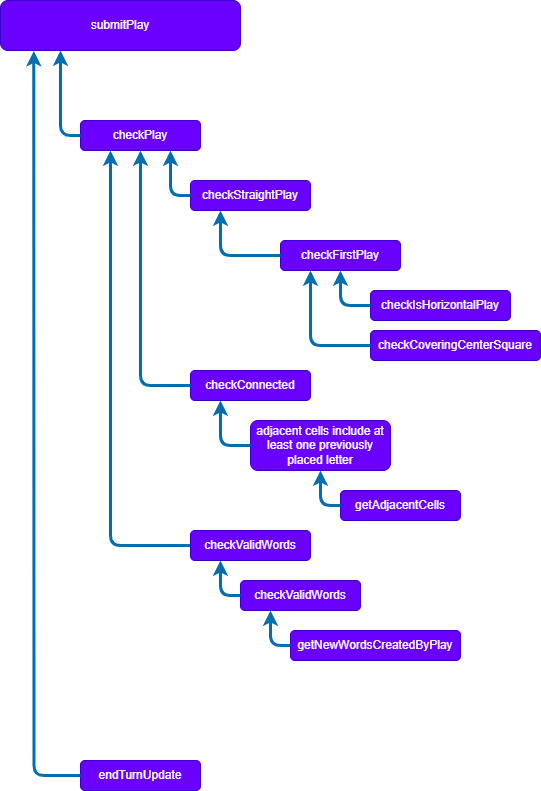

The diagram above was exported from draw.io. Its source (the exported page's mxGraphModel, read from the mxfile embedded in the PNG):
<mxGraphModel dx="750" dy="1062" grid="1" gridSize="10" guides="1" tooltips="1" connect="1" arrows="1" fold="1" page="1" pageScale="1" pageWidth="850" pageHeight="1100" math="0" shadow="0">
  <root>
    <mxCell id="0" />
    <mxCell id="1" parent="0" />
    <mxCell id="4" value="submitPlay" style="rounded=1;whiteSpace=wrap;html=1;fillColor=#6a00ff;fontColor=#ffffff;strokeColor=#3700CC;" parent="1" vertex="1">
      <mxGeometry x="90" y="20" width="240" height="50" as="geometry" />
    </mxCell>
    <mxCell id="6" value="checkFirstPlay" style="rounded=1;whiteSpace=wrap;html=1;fillColor=#6a00ff;fontColor=#ffffff;strokeColor=#3700CC;" parent="1" vertex="1">
      <mxGeometry x="370" y="260" width="120" height="30" as="geometry" />
    </mxCell>
    <mxCell id="8" value="checkPlay" style="rounded=1;whiteSpace=wrap;html=1;fillColor=#6a00ff;fontColor=#ffffff;strokeColor=#3700CC;" parent="1" vertex="1">
      <mxGeometry x="170" y="140" width="120" height="30" as="geometry" />
    </mxCell>
    <mxCell id="9" style="edgeStyle=orthogonalEdgeStyle;html=1;exitX=0;exitY=0.5;exitDx=0;exitDy=0;entryX=0.25;entryY=1;entryDx=0;entryDy=0;fillColor=#1ba1e2;strokeColor=#006EAF;strokeWidth=3;" parent="1" source="8" target="4" edge="1">
      <mxGeometry relative="1" as="geometry">
        <mxPoint x="430" y="305" as="sourcePoint" />
        <mxPoint x="330" y="205" as="targetPoint" />
      </mxGeometry>
    </mxCell>
    <mxCell id="10" value="endTurnUpdate" style="rounded=1;whiteSpace=wrap;html=1;fillColor=#6a00ff;fontColor=#ffffff;strokeColor=#3700CC;" parent="1" vertex="1">
      <mxGeometry x="170" y="780" width="120" height="30" as="geometry" />
    </mxCell>
    <mxCell id="11" style="edgeStyle=orthogonalEdgeStyle;html=1;exitX=0;exitY=0.5;exitDx=0;exitDy=0;entryX=0.25;entryY=1;entryDx=0;entryDy=0;fillColor=#1ba1e2;strokeColor=#006EAF;strokeWidth=3;" parent="1" source="6" target="12" edge="1">
      <mxGeometry relative="1" as="geometry">
        <mxPoint x="240" y="150" as="sourcePoint" />
        <mxPoint x="290" y="70" as="targetPoint" />
      </mxGeometry>
    </mxCell>
    <mxCell id="12" value="checkStraightPlay" style="rounded=1;whiteSpace=wrap;html=1;fillColor=#6a00ff;fontColor=#ffffff;strokeColor=#3700CC;" parent="1" vertex="1">
      <mxGeometry x="280" y="200" width="120" height="30" as="geometry" />
    </mxCell>
    <mxCell id="13" value="checkIsHorizontalPlay" style="rounded=1;whiteSpace=wrap;html=1;fillColor=#6a00ff;fontColor=#ffffff;strokeColor=#3700CC;" parent="1" vertex="1">
      <mxGeometry x="460" y="310" width="140" height="30" as="geometry" />
    </mxCell>
    <mxCell id="14" style="edgeStyle=orthogonalEdgeStyle;html=1;exitX=0;exitY=0.5;exitDx=0;exitDy=0;entryX=0.5;entryY=1;entryDx=0;entryDy=0;fillColor=#1ba1e2;strokeColor=#006EAF;strokeWidth=3;" parent="1" source="13" target="6" edge="1">
      <mxGeometry relative="1" as="geometry">
        <mxPoint x="380" y="285" as="sourcePoint" />
        <mxPoint x="360" y="100.00000000000011" as="targetPoint" />
      </mxGeometry>
    </mxCell>
    <mxCell id="15" style="edgeStyle=orthogonalEdgeStyle;html=1;exitX=0;exitY=0.5;exitDx=0;exitDy=0;entryX=0.75;entryY=1;entryDx=0;entryDy=0;fillColor=#1ba1e2;strokeColor=#006EAF;strokeWidth=3;" parent="1" source="12" target="8" edge="1">
      <mxGeometry relative="1" as="geometry">
        <mxPoint x="350" y="425" as="sourcePoint" />
        <mxPoint x="320" y="380" as="targetPoint" />
      </mxGeometry>
    </mxCell>
    <mxCell id="16" value="checkCoveringCenterSquare" style="rounded=1;whiteSpace=wrap;html=1;fillColor=#6a00ff;fontColor=#ffffff;strokeColor=#3700CC;" parent="1" vertex="1">
      <mxGeometry x="460" y="350" width="170" height="30" as="geometry" />
    </mxCell>
    <mxCell id="17" style="edgeStyle=orthogonalEdgeStyle;html=1;exitX=0;exitY=0.5;exitDx=0;exitDy=0;entryX=0.25;entryY=1;entryDx=0;entryDy=0;fillColor=#1ba1e2;strokeColor=#006EAF;strokeWidth=3;" parent="1" source="16" target="6" edge="1">
      <mxGeometry relative="1" as="geometry">
        <mxPoint x="470" y="335" as="sourcePoint" />
        <mxPoint x="440" y="300" as="targetPoint" />
      </mxGeometry>
    </mxCell>
    <mxCell id="18" value="checkConnected" style="rounded=1;whiteSpace=wrap;html=1;fillColor=#6a00ff;fontColor=#ffffff;strokeColor=#3700CC;" parent="1" vertex="1">
      <mxGeometry x="280" y="390" width="120" height="30" as="geometry" />
    </mxCell>
    <mxCell id="19" style="edgeStyle=orthogonalEdgeStyle;html=1;exitX=0;exitY=0.5;exitDx=0;exitDy=0;entryX=0.5;entryY=1;entryDx=0;entryDy=0;fillColor=#1ba1e2;strokeColor=#006EAF;strokeWidth=3;" parent="1" source="18" target="8" edge="1">
      <mxGeometry relative="1" as="geometry">
        <mxPoint x="290" y="265" as="sourcePoint" />
        <mxPoint x="240" y="180" as="targetPoint" />
      </mxGeometry>
    </mxCell>
    <mxCell id="20" style="edgeStyle=orthogonalEdgeStyle;html=1;fillColor=#1ba1e2;strokeColor=#006EAF;strokeWidth=3;exitX=0;exitY=0.5;exitDx=0;exitDy=0;entryX=0.25;entryY=1;entryDx=0;entryDy=0;" parent="1" source="24" target="8" edge="1">
      <mxGeometry relative="1" as="geometry">
        <mxPoint x="240" y="490" as="sourcePoint" />
        <mxPoint x="150" y="440" as="targetPoint" />
      </mxGeometry>
    </mxCell>
    <mxCell id="21" value="getAdjacentCells" style="rounded=1;whiteSpace=wrap;html=1;fillColor=#6a00ff;fontColor=#ffffff;strokeColor=#3700CC;" parent="1" vertex="1">
      <mxGeometry x="430" y="510" width="120" height="30" as="geometry" />
    </mxCell>
    <mxCell id="23" style="edgeStyle=orthogonalEdgeStyle;html=1;exitX=0;exitY=0.5;exitDx=0;exitDy=0;entryX=0.5;entryY=1;entryDx=0;entryDy=0;fillColor=#1ba1e2;strokeColor=#006EAF;strokeWidth=3;" parent="1" source="21" target="25" edge="1">
      <mxGeometry relative="1" as="geometry">
        <mxPoint x="290" y="415" as="sourcePoint" />
        <mxPoint x="210" y="180" as="targetPoint" />
      </mxGeometry>
    </mxCell>
    <mxCell id="24" value="checkValidWords" style="rounded=1;whiteSpace=wrap;html=1;fillColor=#6a00ff;fontColor=#ffffff;strokeColor=#3700CC;" parent="1" vertex="1">
      <mxGeometry x="280" y="550" width="120" height="30" as="geometry" />
    </mxCell>
    <mxCell id="25" value="adjacent cells include at least one previously placed letter" style="rounded=1;whiteSpace=wrap;html=1;fillColor=#6a00ff;fontColor=#ffffff;strokeColor=#3700CC;" parent="1" vertex="1">
      <mxGeometry x="340" y="440" width="140" height="50" as="geometry" />
    </mxCell>
    <mxCell id="26" style="edgeStyle=orthogonalEdgeStyle;html=1;fillColor=#1ba1e2;strokeColor=#006EAF;strokeWidth=3;exitX=0;exitY=0.5;exitDx=0;exitDy=0;entryX=0.25;entryY=1;entryDx=0;entryDy=0;" parent="1" source="25" target="18" edge="1">
      <mxGeometry relative="1" as="geometry">
        <mxPoint x="250" y="500" as="sourcePoint" />
        <mxPoint x="160" y="450" as="targetPoint" />
      </mxGeometry>
    </mxCell>
    <mxCell id="27" value="getNewWordsCreatedByPlay" style="rounded=1;whiteSpace=wrap;html=1;fillColor=#6a00ff;fontColor=#ffffff;strokeColor=#3700CC;" parent="1" vertex="1">
      <mxGeometry x="380" y="650" width="170" height="30" as="geometry" />
    </mxCell>
    <mxCell id="28" style="edgeStyle=orthogonalEdgeStyle;html=1;fillColor=#1ba1e2;strokeColor=#006EAF;strokeWidth=3;exitX=0;exitY=0.5;exitDx=0;exitDy=0;entryX=0.25;entryY=1;entryDx=0;entryDy=0;" parent="1" source="27" target="35" edge="1">
      <mxGeometry relative="1" as="geometry">
        <mxPoint x="290" y="575" as="sourcePoint" />
        <mxPoint x="210" y="180" as="targetPoint" />
      </mxGeometry>
    </mxCell>
    <mxCell id="31" style="edgeStyle=orthogonalEdgeStyle;html=1;fillColor=#1ba1e2;strokeColor=#006EAF;strokeWidth=3;exitX=0;exitY=0.5;exitDx=0;exitDy=0;entryX=0.139;entryY=1.012;entryDx=0;entryDy=0;entryPerimeter=0;" parent="1" source="10" target="4" edge="1">
      <mxGeometry relative="1" as="geometry">
        <mxPoint x="290" y="575" as="sourcePoint" />
        <mxPoint x="209.9999999999999" y="180" as="targetPoint" />
      </mxGeometry>
    </mxCell>
    <mxCell id="35" value="checkValidWords" style="rounded=1;whiteSpace=wrap;html=1;fillColor=#6a00ff;fontColor=#ffffff;strokeColor=#3700CC;" parent="1" vertex="1">
      <mxGeometry x="330" y="600" width="120" height="30" as="geometry" />
    </mxCell>
    <mxCell id="36" style="edgeStyle=orthogonalEdgeStyle;html=1;fillColor=#1ba1e2;strokeColor=#006EAF;strokeWidth=3;exitX=0;exitY=0.5;exitDx=0;exitDy=0;entryX=0.25;entryY=1;entryDx=0;entryDy=0;" parent="1" source="35" target="24" edge="1">
      <mxGeometry relative="1" as="geometry">
        <mxPoint x="365" y="645" as="sourcePoint" />
        <mxPoint x="300" y="720" as="targetPoint" />
      </mxGeometry>
    </mxCell>
  </root>
</mxGraphModel>